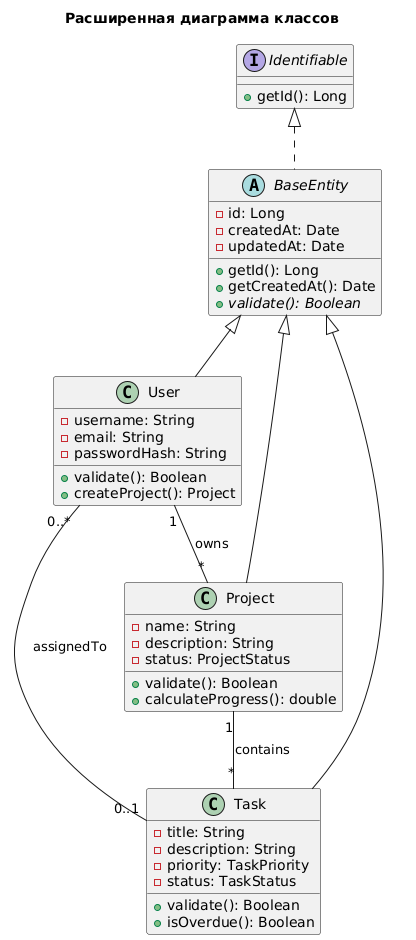

The diagram above was rendered by PlantUML. Its source (embedded in the PNG):
@startuml
title Расширенная диаграмма классов

interface Identifiable {
  + getId(): Long
}

abstract class BaseEntity {
  - id: Long
  - createdAt: Date
  - updatedAt: Date
  + getId(): Long
  + getCreatedAt(): Date
  {abstract} + validate(): Boolean
}

class User {
  - username: String
  - email: String
  - passwordHash: String
  + validate(): Boolean
  + createProject(): Project
}

class Project {
  - name: String
  - description: String
  - status: ProjectStatus
  + validate(): Boolean
  + calculateProgress(): double
}

class Task {
  - title: String
  - description: String
  - priority: TaskPriority
  - status: TaskStatus
  + validate(): Boolean
  + isOverdue(): Boolean
}

' Наследование
BaseEntity <|-- User
BaseEntity <|-- Project
BaseEntity <|-- Task

' Реализация интерфейсов
Identifiable <|.. BaseEntity

' Ассоциации
User "1" -- "*" Project : owns
Project "1" -- "*" Task : contains
User "0..*" -- "0..1" Task : assignedTo
@enduml